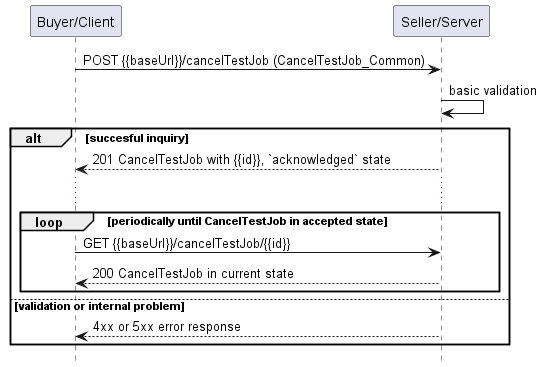

The diagram above was rendered by PlantUML. Its source (embedded in the PNG):
@startuml useCase13Polling
hide footbox

participant "Buyer/Client" as B
participant "Seller/Server" as S


B -> S : POST {{baseUrl}}/cancelTestJob (CancelTestJob_Common)
S -> S : basic validation

alt succesful inquiry
  S --> B : 201 CancelTestJob with {{id}}, `acknowledged` state
  
  ...

  loop periodically until CancelTestJob in accepted state
      B -> S :   GET {{baseUrl}}/cancelTestJob/{{id}}
      return 200 CancelTestJob in current state
  end

else validation or internal problem
  S --> B : 4xx or 5xx error response
end


@enduml